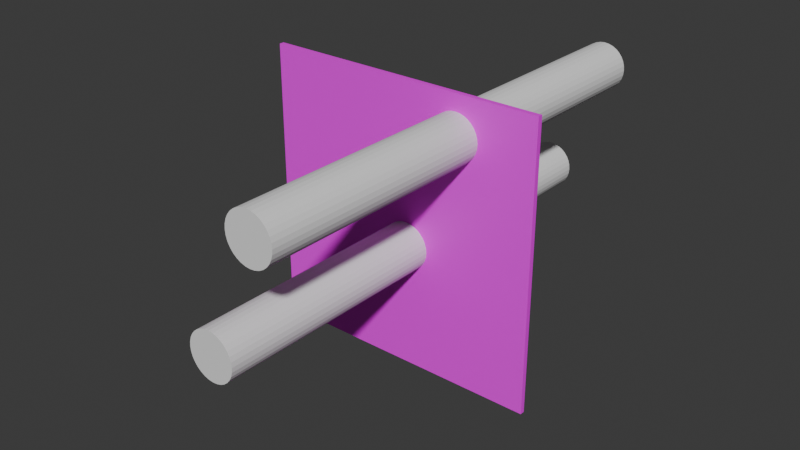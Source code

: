 # Source: model.blend  (saved by Blender 4.4.32; exported with 4.5.12 LTS)
import bpy
from mathutils import Matrix  # noqa: F401  (used for matrix-valued properties, if any)

bpy.ops.wm.read_factory_settings(use_empty=True)
scene = bpy.context.scene
scene.name = 'Scene'

# ---- collections
col_collection = bpy.data.collections.new('Collection'); scene.collection.children.link(col_collection)

# ---- images (referenced by path relative to the original .blend; pixels are not part of the script)
import os
ASSET_DIR = os.environ.get("B2B_ASSET_DIR", "")  # directory of the original .blend (textures are referenced by path, not embedded)
HERE = os.path.dirname(os.path.abspath(__file__))  # packed textures are extracted next to this script under _unpacked/

def load_image(name, relpath, width, height, colorspace="sRGB"):
    """Load a texture the original file referenced (path relative to the .blend, or extracted next to this script)."""
    p = next((c for c in (os.path.join(HERE, relpath), os.path.join(ASSET_DIR, relpath)) if relpath and os.path.exists(c)), "")
    if p:
        img = bpy.data.images.load(p, check_existing=True)
        img.name = name
    else:  # same state as the original file: an image datablock whose file is absent (Cycles renders it pink)
        img = bpy.data.images.new(name, width, height)
        img.source = "FILE"
        img.filepath = "//" + (relpath or name)
    img.colorspace_settings.name = colorspace
    return img
img_task04_tagging_02_png = load_image('Task04_Tagging_02.png', 'Task04_Tagging_02.png', 1024, 1024, 'sRGB')

# ---- materials (node trees are filled in below, after node groups)
mat_material = bpy.data.materials.new('Material')
mat_material.alpha_threshold = 0.0
mat_material.preview_render_type = 'FLAT'
mat_material.roughness = 0.5
mat_material.line_color = (0.0, 0.0, 0.0, 1.0)

# ---- material node trees
mat_material.use_nodes = True; mat_material.node_tree.nodes.clear()
_N = mat_material.node_tree.nodes; _L = mat_material.node_tree.links
n0 = _N.new('ShaderNodeOutputMaterial'); n0.name = 'Material Output'; n0.location = (300, 300)
n1 = _N.new('ShaderNodeBsdfPrincipled'); n1.name = 'Principled BSDF'; n1.location = (10, 300)
n1.inputs[3].default_value = 1.45
n2 = _N.new('ShaderNodeTexImage'); n2.name = 'Image Texture'; n2.location = (-280, 280)
n2.image = img_task04_tagging_02_png
_L.new(n1.outputs[0], n0.inputs[0])
_L.new(n2.outputs[0], n1.inputs[0])
n0.is_active_output = True

# ---- world
world_world = bpy.data.worlds.new('World'); scene.world = world_world
world_world.use_nodes = True; world_world.node_tree.nodes.clear()
_N = world_world.node_tree.nodes; _L = world_world.node_tree.links
n0 = _N.new('ShaderNodeOutputWorld'); n0.name = 'World Output'; n0.location = (300, 300)
n1 = _N.new('ShaderNodeBackground'); n1.name = 'Background'; n1.location = (10, 300)
n1.inputs[0].default_value = (0.05088, 0.05088, 0.05088, 1.0)
_L.new(n1.outputs[0], n0.inputs[0])
n0.is_active_output = True
world_world.color = (0.05088, 0.05088, 0.05088)
world_world.sun_shadow_jitter_overblur = 0.0

# ---- meshes
me_cube_001 = bpy.data.meshes.new('Cube.001')
me_cube_001.from_pydata([(-1.0, -1.0, -1.0), (-1.0, -1.0, 1.0), (-1.0, 1.0, -1.0), (-1.0, 1.0, 1.0), (1.0, -1.0, -1.0), (1.0, -1.0, 1.0), (1.0, 1.0, -1.0), (1.0, 1.0, 1.0), (-0.1001, 1.0, -0.08748), (-0.07524, 1.0, -0.0274), (-0.09065, 1.0, -0.05622), (-0.02926, 1.0, 0.01858), (0.03082, 1.0, 0.04346), (-0.0004473, 1.0, 0.03398), (-0.05452, 1.0, -0.002149), (-0.1033, 1.0, -0.12), (-0.1001, 1.0, -0.1525), (-0.06478, 1.0, -0.2253), (-0.05452, 1.0, -0.2379), (-0.07524, 1.0, -0.2126), (-0.02926, 1.0, -0.2586), (-0.09065, 1.0, -0.1838), (-0.0004473, 1.0, -0.274), (0.03082, 1.0, -0.2835), (0.09585, 1.0, 0.04346), (0.06333, 1.0, -0.2867), (0.06333, 1.0, 0.04667), (0.1271, 1.0, -0.274), (0.1812, 1.0, -0.2379), (0.1812, 1.0, -0.002149), (0.1559, 1.0, -0.2586), (0.1559, 1.0, 0.01858), (0.2173, 1.0, -0.1838), (0.2173, 1.0, -0.05622), (0.23, 1.0, -0.12), (0.2268, 1.0, -0.1525), (0.2268, 1.0, -0.08748), (0.2019, 1.0, -0.0274), (0.2019, 1.0, -0.2126), (0.1271, 1.0, 0.03398), (0.09585, 1.0, -0.2835), (-0.0004473, -1.0, 0.03398), (0.03082, -1.0, 0.04346), (0.06333, -1.0, 0.04667), (0.09585, -1.0, 0.04346), (0.1559, -1.0, 0.01858), (0.1271, -1.0, 0.03398), (0.2173, -1.0, -0.1838), (0.2019, -1.0, -0.0274), (0.23, -1.0, -0.12), (0.2268, -1.0, -0.1525), (0.2268, -1.0, -0.08748), (0.2173, -1.0, -0.05622), (0.1812, -1.0, -0.002149), (-0.1033, -1.0, -0.12), (-0.09065, -1.0, -0.1838), (-0.1001, -1.0, -0.1525), (-0.1001, -1.0, -0.08748), (-0.06499, -1.0, -0.2251), (-0.05452, -1.0, -0.2379), (-0.05452, -1.0, -0.002149), (-0.07524, -1.0, -0.2126), (-0.07524, -1.0, -0.0274), (-0.09065, -1.0, -0.05622), (0.06333, -1.0, -0.2867), (0.03082, -1.0, -0.2835), (-0.0004473, -1.0, -0.274), (0.1271, -1.0, -0.274), (0.1812, -1.0, -0.2379), (0.2019, -1.0, -0.2126), (0.09585, -1.0, -0.2835), (0.1559, -1.0, -0.2586), (-0.02926, -1.0, -0.2586), (-0.02926, -1.0, 0.01858), (0.2633, 1.0, 0.72), (0.2665, 1.0, 0.6875), (0.2665, 1.0, 0.7525), (0.276, 1.0, 0.6562), (0.2914, 1.0, 0.8126), (0.2914, 1.0, 0.6274), (0.276, 1.0, 0.7838), (0.3121, 1.0, 0.6021), (0.3374, 1.0, 0.8586), (0.3975, 1.0, 0.5565), (0.3662, 1.0, 0.566), (0.3975, 1.0, 0.8835), (0.3374, 1.0, 0.5814), (0.3662, 1.0, 0.874), (0.3121, 1.0, 0.8379), (0.4625, 1.0, 0.5565), (0.4625, 1.0, 0.8835), (0.5226, 1.0, 0.5814), (0.5226, 1.0, 0.8586), (0.4938, 1.0, 0.566), (0.4938, 1.0, 0.874), (0.5686, 1.0, 0.6274), (0.5686, 1.0, 0.8126), (0.5967, 1.0, 0.72), (0.5935, 1.0, 0.7525), (0.5935, 1.0, 0.6875), (0.584, 1.0, 0.7838), (0.584, 1.0, 0.6562), (0.5479, 1.0, 0.8379), (0.5479, 1.0, 0.6021), (0.43, 1.0, 0.8867), (0.43, 1.0, 0.5533), (0.2633, -1.0, 0.72), (0.2665, -1.0, 0.6875), (0.2665, -1.0, 0.7525), (0.2914, -1.0, 0.6274), (0.276, -1.0, 0.7838), (0.276, -1.0, 0.6562), (0.2914, -1.0, 0.8126), (0.3374, -1.0, 0.5814), (0.3121, -1.0, 0.8379), (0.3975, -1.0, 0.8835), (0.3975, -1.0, 0.5565), (0.3662, -1.0, 0.874), (0.3662, -1.0, 0.566), (0.3374, -1.0, 0.8586), (0.3121, -1.0, 0.6021), (0.4625, -1.0, 0.5565), (0.4625, -1.0, 0.8835), (0.5226, -1.0, 0.5814), (0.5226, -1.0, 0.8586), (0.4938, -1.0, 0.566), (0.4938, -1.0, 0.874), (0.5686, -1.0, 0.6274), (0.5686, -1.0, 0.8126), (0.5967, -1.0, 0.72), (0.5935, -1.0, 0.7525), (0.5935, -1.0, 0.6875), (0.584, -1.0, 0.7838), (0.584, -1.0, 0.6562), (0.5479, -1.0, 0.8379), (0.5479, -1.0, 0.6021), (0.43, -1.0, 0.8867), (0.43, -1.0, 0.5533)], [], [(0, 1, 3, 2), (86, 14, 9, 10, 8, 15, 16, 21, 19, 17, 2, 3, 7, 100, 96, 102, 92, 94, 90, 104, 85, 87, 82, 88, 78, 80, 76, 74, 75, 77, 79, 81), (100, 7, 6, 28, 38, 32, 35, 34, 36, 33, 37, 29, 31, 39, 24, 26, 12, 13, 11, 14, 86, 84, 83, 105, 89, 93, 91, 103, 95, 101, 99, 97, 98), (30, 28, 6, 2, 17, 18, 20, 22, 23, 25, 40, 27), (6, 7, 5, 4), (59, 58, 0, 4, 68, 71, 67, 70, 64, 65, 66, 72), (118, 53, 48, 52, 51, 49, 50, 47, 69, 68, 4, 5, 132, 130, 129, 131, 133, 127, 135, 123, 125, 121, 137, 116), (132, 5, 1, 0, 58, 61, 55, 56, 54, 57, 63, 62, 60, 73, 41, 42, 43, 44, 46, 45, 53, 118, 113, 120, 109, 111, 107, 106, 108, 110, 112, 114, 119, 117, 115, 136, 122, 126, 124, 134, 128), (2, 6, 4, 0), (7, 3, 1, 5), (26, 24, 44, 43), (24, 39, 46, 44), (39, 31, 45, 46), (31, 29, 53, 45), (53, 29, 37, 48), (48, 37, 33, 52), (52, 33, 36, 51), (51, 36, 34, 49), (49, 34, 35, 50), (50, 35, 32, 47), (47, 32, 38, 69), (69, 38, 28, 68), (68, 28, 30, 71), (71, 30, 27, 67), (67, 27, 40, 70), (70, 40, 25, 64), (64, 25, 23, 65), (65, 23, 22, 66), (66, 22, 20, 72), (72, 20, 18, 59), (59, 18, 17, 19, 61, 58), (19, 21, 55, 61), (21, 16, 56, 55), (16, 15, 54, 56), (15, 8, 57, 54), (8, 10, 63, 57), (10, 9, 62, 63), (9, 14, 60, 62), (14, 11, 73, 60), (11, 13, 41, 73), (13, 12, 42, 41), (12, 26, 43, 42), (104, 90, 122, 136), (90, 94, 126, 122), (94, 92, 124, 126), (92, 102, 134, 124), (134, 102, 96, 128), (128, 96, 100, 132), (132, 100, 98, 130), (130, 98, 97, 129), (129, 97, 99, 131), (131, 99, 101, 133), (133, 101, 95, 127), (127, 95, 103, 135), (135, 103, 91, 123), (123, 91, 93, 125), (125, 93, 89, 121), (121, 89, 105, 137), (137, 105, 83, 116), (116, 83, 84, 118), (118, 84, 86, 113), (113, 86, 81, 120), (81, 79, 109, 120), (79, 77, 111, 109), (77, 75, 107, 111), (75, 74, 106, 107), (74, 76, 108, 106), (76, 80, 110, 108), (80, 78, 112, 110), (78, 88, 114, 112), (88, 82, 119, 114), (82, 87, 117, 119), (87, 85, 115, 117), (85, 104, 136, 115)])
_uv = me_cube_001.uv_layers.new(name='UVMap')
_uv.uv.foreach_set('vector', [0.375, 0.0, 0.625, 0.0, 0.625, 0.25, 0.375, 0.25, 0.6688, 0.7907, 0.4728, 0.4989, 0.4624, 0.4863, 0.4547, 0.4719, 0.4499, 0.4563, 0.4483, 0.44, 0.4499, 0.4238, 0.4546, 0.4081, 0.4623, 0.3937, 0.4676, 0.3873, -3.027e-05, 0.0001639, 0.0005976, 1.0, 1.0, 0.9998, 0.7921, 0.8918, 0.7844, 0.9062, 0.774, 0.9189, 0.7614, 0.9293, 0.747, 0.937, 0.7314, 0.9417, 0.7152, 0.9433, 0.6989, 0.9417, 0.6833, 0.937, 0.6689, 0.9293, 0.6562, 0.919, 0.6459, 0.9063, 0.6382, 0.8919, 0.6334, 0.8763, 0.6318, 0.86, 0.6334, 0.8438, 0.6381, 0.8281, 0.6458, 0.8137, 0.6562, 0.8011, 0.7921, 0.8918, 1.0, 0.9998, 0.9994, -0.0004641, 0.5905, 0.381, 0.6008, 0.3936, 0.6085, 0.408, 0.6133, 0.4236, 0.6149, 0.4399, 0.6133, 0.4562, 0.6086, 0.4718, 0.6009, 0.4862, 0.5905, 0.4989, 0.5779, 0.5092, 0.5635, 0.517, 0.5479, 0.5217, 0.5317, 0.5233, 0.5154, 0.5217, 0.4998, 0.517, 0.4854, 0.5093, 0.4728, 0.4989, 0.6688, 0.7907, 0.6832, 0.783, 0.6988, 0.7782, 0.7151, 0.7766, 0.7313, 0.7782, 0.7469, 0.7829, 0.7613, 0.7906, 0.774, 0.801, 0.7843, 0.8136, 0.792, 0.828, 0.7968, 0.8437, 0.7984, 0.8599, 0.7968, 0.8762, 0.5778, 0.3706, 0.5905, 0.381, 0.9994, -0.0004641, -3.027e-05, 0.0001639, 0.4676, 0.3873, 0.4727, 0.3811, 0.4853, 0.3707, 0.4997, 0.363, 0.5153, 0.3582, 0.5316, 0.3566, 0.5478, 0.3582, 0.5634, 0.3629, 0.375, 0.5, 0.625, 0.5, 0.625, 0.75, 0.375, 0.75, 0.4729, 0.3777, 0.4677, 0.3841, 0.001435, -0.003727, 0.9999, -0.002412, 0.5906, 0.3779, 0.578, 0.3675, 0.5636, 0.3598, 0.548, 0.355, 0.5318, 0.3534, 0.5156, 0.355, 0.5, 0.3597, 0.4856, 0.3674, 0.6825, 0.7796, 0.5905, 0.4956, 0.6008, 0.483, 0.6085, 0.4686, 0.6133, 0.453, 0.6149, 0.4368, 0.6133, 0.4205, 0.6086, 0.4049, 0.6009, 0.3905, 0.5906, 0.3779, 0.9999, -0.002412, 0.9986, 0.9969, 0.791, 0.8886, 0.7958, 0.873, 0.7974, 0.8567, 0.7958, 0.8405, 0.7911, 0.8249, 0.7834, 0.8104, 0.7731, 0.7978, 0.7605, 0.7874, 0.7461, 0.7797, 0.7305, 0.775, 0.7143, 0.7733, 0.6981, 0.7749, 0.791, 0.8886, 0.9986, 0.9969, 0.0001201, 0.9956, 0.001435, -0.003727, 0.4677, 0.3841, 0.4626, 0.3903, 0.4549, 0.4047, 0.4501, 0.4203, 0.4485, 0.4366, 0.4501, 0.4528, 0.4548, 0.4684, 0.4625, 0.4828, 0.4728, 0.4955, 0.4854, 0.5058, 0.4998, 0.5136, 0.5154, 0.5183, 0.5316, 0.5199, 0.5478, 0.5184, 0.5634, 0.5136, 0.5778, 0.506, 0.5905, 0.4956, 0.6825, 0.7796, 0.6681, 0.7873, 0.6554, 0.7977, 0.6451, 0.8103, 0.6374, 0.8247, 0.6326, 0.8403, 0.631, 0.8565, 0.6326, 0.8728, 0.6373, 0.8884, 0.645, 0.9028, 0.6553, 0.9154, 0.6679, 0.9258, 0.6823, 0.9335, 0.6979, 0.9383, 0.7141, 0.9399, 0.7303, 0.9383, 0.7459, 0.9336, 0.7603, 0.9259, 0.7729, 0.9156, 0.7833, 0.903, 0.125, 0.5, 0.375, 0.5, 0.375, 0.75, 0.125, 0.75, 0.625, 0.5, 0.875, 0.5, 0.875, 0.75, 0.625, 0.75, 1.0, 0.7475, 0.9688, 0.7475, 0.9688, 0.7525, 1.0, 0.7525, 0.9688, 0.7475, 0.9375, 0.7475, 0.9375, 0.7525, 0.9688, 0.7525, 0.9375, 0.7475, 0.9062, 0.7475, 0.9062, 0.7525, 0.9375, 0.7525, 0.9062, 0.7475, 0.875, 0.7475, 0.875, 0.7525, 0.9062, 0.7525, 0.875, 0.7525, 0.875, 0.7475, 0.8438, 0.7475, 0.8438, 0.7525, 0.8438, 0.7525, 0.8438, 0.7475, 0.8125, 0.7475, 0.8125, 0.7525, 0.8125, 0.7525, 0.8125, 0.7475, 0.7812, 0.7475, 0.7812, 0.7525, 0.7812, 0.7525, 0.7812, 0.7475, 0.75, 0.7475, 0.75, 0.7525, 0.75, 0.7525, 0.75, 0.7475, 0.7188, 0.7475, 0.7188, 0.7525, 0.7188, 0.7525, 0.7188, 0.7475, 0.6875, 0.7475, 0.6875, 0.7525, 0.6875, 0.7525, 0.6875, 0.7475, 0.6562, 0.7475, 0.6562, 0.7525, 0.6562, 0.7525, 0.6562, 0.7475, 0.625, 0.7475, 0.625, 0.7525, 0.625, 0.7525, 0.625, 0.7475, 0.5938, 0.7475, 0.5938, 0.7525, 0.5938, 0.7525, 0.5938, 0.7475, 0.5625, 0.7475, 0.5625, 0.7525, 0.5625, 0.7525, 0.5625, 0.7475, 0.5312, 0.7475, 0.5312, 0.7525, 0.5312, 0.7525, 0.5312, 0.7475, 0.5, 0.7475, 0.5, 0.7525, 0.5, 0.7525, 0.5, 0.7475, 0.4688, 0.7475, 0.4688, 0.7525, 0.4688, 0.7525, 0.4688, 0.7475, 0.4375, 0.7475, 0.4375, 0.7525, 0.4375, 0.7525, 0.4375, 0.7475, 0.4062, 0.7475, 0.4062, 0.7525, 0.4062, 0.7525, 0.4062, 0.7475, 0.375, 0.7475, 0.375, 0.7525, 0.375, 0.7525, 0.375, 0.7475, 0.3595, 0.7475, 0.3438, 0.7475, 0.3438, 0.7525, 0.3592, 0.7525, 0.3438, 0.7475, 0.3125, 0.7475, 0.3125, 0.7525, 0.3438, 0.7525, 0.3125, 0.7475, 0.2812, 0.7475, 0.2812, 0.7525, 0.3125, 0.7525, 0.2812, 0.7475, 0.25, 0.7475, 0.25, 0.7525, 0.2812, 0.7525, 0.25, 0.7475, 0.2188, 0.7475, 0.2188, 0.7525, 0.25, 0.7525, 0.2188, 0.7475, 0.1875, 0.7475, 0.1875, 0.7525, 0.2188, 0.7525, 0.1875, 0.7475, 0.1562, 0.7475, 0.1562, 0.7525, 0.1875, 0.7525, 0.1562, 0.7475, 0.125, 0.7475, 0.125, 0.7525, 0.1562, 0.7525, 0.125, 0.7475, 0.09375, 0.7475, 0.09375, 0.7525, 0.125, 0.7525, 0.09375, 0.7475, 0.0625, 0.7475, 0.0625, 0.7525, 0.09375, 0.7525, 0.0625, 0.7475, 0.03125, 0.7475, 0.03125, 0.7525, 0.0625, 0.7525, 0.03125, 0.7475, 0.0, 0.7475, 0.0, 0.7525, 0.03125, 0.7525, 1.0, 0.7475, 0.9688, 0.7475, 0.9688, 0.7525, 1.0, 0.7525, 0.9688, 0.7475, 0.9375, 0.7475, 0.9375, 0.7525, 0.9688, 0.7525, 0.9375, 0.7475, 0.9062, 0.7475, 0.9062, 0.7525, 0.9375, 0.7525, 0.9062, 0.7475, 0.875, 0.7475, 0.875, 0.7525, 0.9062, 0.7525, 0.875, 0.7525, 0.875, 0.7475, 0.8438, 0.7475, 0.8438, 0.7525, 0.8438, 0.7525, 0.8438, 0.7475, 0.8125, 0.7475, 0.8125, 0.7525, 0.8125, 0.7525, 0.8125, 0.7475, 0.7812, 0.7475, 0.7812, 0.7525, 0.7812, 0.7525, 0.7812, 0.7475, 0.75, 0.7475, 0.75, 0.7525, 0.75, 0.7525, 0.75, 0.7475, 0.7188, 0.7475, 0.7188, 0.7525, 0.7188, 0.7525, 0.7188, 0.7475, 0.6875, 0.7475, 0.6875, 0.7525, 0.6875, 0.7525, 0.6875, 0.7475, 0.6562, 0.7475, 0.6562, 0.7525, 0.6562, 0.7525, 0.6562, 0.7475, 0.625, 0.7475, 0.625, 0.7525, 0.625, 0.7525, 0.625, 0.7475, 0.5938, 0.7475, 0.5938, 0.7525, 0.5938, 0.7525, 0.5938, 0.7475, 0.5625, 0.7475, 0.5625, 0.7525, 0.5625, 0.7525, 0.5625, 0.7475, 0.5312, 0.7475, 0.5312, 0.7525, 0.5312, 0.7525, 0.5312, 0.7475, 0.5, 0.7475, 0.5, 0.7525, 0.5, 0.7525, 0.5, 0.7475, 0.4688, 0.7475, 0.4688, 0.7525, 0.4688, 0.7525, 0.4688, 0.7475, 0.4375, 0.7475, 0.4375, 0.7525, 0.4375, 0.7525, 0.4375, 0.7475, 0.4062, 0.7475, 0.4062, 0.7525, 0.4062, 0.7525, 0.4062, 0.7475, 0.375, 0.7475, 0.375, 0.7525, 0.375, 0.7475, 0.3438, 0.7475, 0.3438, 0.7525, 0.375, 0.7525, 0.3438, 0.7475, 0.3125, 0.7475, 0.3125, 0.7525, 0.3438, 0.7525, 0.3125, 0.7475, 0.2812, 0.7475, 0.2812, 0.7525, 0.3125, 0.7525, 0.2812, 0.7475, 0.25, 0.7475, 0.25, 0.7525, 0.2812, 0.7525, 0.25, 0.7475, 0.2188, 0.7475, 0.2188, 0.7525, 0.25, 0.7525, 0.2188, 0.7475, 0.1875, 0.7475, 0.1875, 0.7525, 0.2188, 0.7525, 0.1875, 0.7475, 0.1562, 0.7475, 0.1562, 0.7525, 0.1875, 0.7525, 0.1562, 0.7475, 0.125, 0.7475, 0.125, 0.7525, 0.1562, 0.7525, 0.125, 0.7475, 0.09375, 0.7475, 0.09375, 0.7525, 0.125, 0.7525, 0.09375, 0.7475, 0.0625, 0.7475, 0.0625, 0.7525, 0.09375, 0.7525, 0.0625, 0.7475, 0.03125, 0.7475, 0.03125, 0.7525, 0.0625, 0.7525, 0.03125, 0.7475, 0.0, 0.7475, 0.0, 0.7525, 0.03125, 0.7525])
me_cube_001.materials.append(mat_material)
me_cube_001.update()
me_cylinder = bpy.data.meshes.new('Cylinder')
me_cylinder.from_pydata([(0.0, 1.0, -1.0), (0.0, 1.0, 1.0), (0.1951, 0.9808, -1.0), (0.1951, 0.9808, 1.0), (0.3827, 0.9239, -1.0), (0.3827, 0.9239, 1.0), (0.5556, 0.8315, -1.0), (0.5556, 0.8315, 1.0), (0.7071, 0.7071, -1.0), (0.7071, 0.7071, 1.0), (0.8315, 0.5556, -1.0), (0.8315, 0.5556, 1.0), (0.9239, 0.3827, -1.0), (0.9239, 0.3827, 1.0), (0.9808, 0.1951, -1.0), (0.9808, 0.1951, 1.0), (1.0, 0.0, -1.0), (1.0, 0.0, 1.0), (0.9808, -0.1951, -1.0), (0.9808, -0.1951, 1.0), (0.9239, -0.3827, -1.0), (0.9239, -0.3827, 1.0), (0.8315, -0.5556, -1.0), (0.8315, -0.5556, 1.0), (0.7071, -0.7071, -1.0), (0.7071, -0.7071, 1.0), (0.5556, -0.8315, -1.0), (0.5556, -0.8315, 1.0), (0.3827, -0.9239, -1.0), (0.3827, -0.9239, 1.0), (0.1951, -0.9808, -1.0), (0.1951, -0.9808, 1.0), (0.0, -1.0, -1.0), (0.0, -1.0, 1.0), (-0.1951, -0.9808, -1.0), (-0.1951, -0.9808, 1.0), (-0.3827, -0.9239, -1.0), (-0.3827, -0.9239, 1.0), (-0.5556, -0.8315, -1.0), (-0.5556, -0.8315, 1.0), (-0.7071, -0.7071, -1.0), (-0.7071, -0.7071, 1.0), (-0.8315, -0.5556, -1.0), (-0.8315, -0.5556, 1.0), (-0.9239, -0.3827, -1.0), (-0.9239, -0.3827, 1.0), (-0.9808, -0.1951, -1.0), (-0.9808, -0.1951, 1.0), (-1.0, 0.0, -1.0), (-1.0, 0.0, 1.0), (-0.9808, 0.1951, -1.0), (-0.9808, 0.1951, 1.0), (-0.9239, 0.3827, -1.0), (-0.9239, 0.3827, 1.0), (-0.8315, 0.5556, -1.0), (-0.8315, 0.5556, 1.0), (-0.7071, 0.7071, -1.0), (-0.7071, 0.7071, 1.0), (-0.5556, 0.8315, -1.0), (-0.5556, 0.8315, 1.0), (-0.3827, 0.9239, -1.0), (-0.3827, 0.9239, 1.0), (-0.1951, 0.9808, -1.0), (-0.1951, 0.9808, 1.0)], [], [(0, 1, 3, 2), (2, 3, 5, 4), (4, 5, 7, 6), (6, 7, 9, 8), (8, 9, 11, 10), (10, 11, 13, 12), (12, 13, 15, 14), (14, 15, 17, 16), (16, 17, 19, 18), (18, 19, 21, 20), (20, 21, 23, 22), (22, 23, 25, 24), (24, 25, 27, 26), (26, 27, 29, 28), (28, 29, 31, 30), (30, 31, 33, 32), (32, 33, 35, 34), (34, 35, 37, 36), (36, 37, 39, 38), (38, 39, 41, 40), (40, 41, 43, 42), (42, 43, 45, 44), (44, 45, 47, 46), (46, 47, 49, 48), (48, 49, 51, 50), (50, 51, 53, 52), (52, 53, 55, 54), (54, 55, 57, 56), (56, 57, 59, 58), (58, 59, 61, 60), (3, 1, 63, 61, 59, 57, 55, 53, 51, 49, 47, 45, 43, 41, 39, 37, 35, 33, 31, 29, 27, 25, 23, 21, 19, 17, 15, 13, 11, 9, 7, 5), (60, 61, 63, 62), (62, 63, 1, 0), (0, 2, 4, 6, 8, 10, 12, 14, 16, 18, 20, 22, 24, 26, 28, 30, 32, 34, 36, 38, 40, 42, 44, 46, 48, 50, 52, 54, 56, 58, 60, 62)])
_uv = me_cylinder.uv_layers.new(name='UVMap')
_uv.uv.foreach_set('vector', [1.0, 0.5, 1.0, 1.0, 0.9688, 1.0, 0.9688, 0.5, 0.9688, 0.5, 0.9688, 1.0, 0.9375, 1.0, 0.9375, 0.5, 0.9375, 0.5, 0.9375, 1.0, 0.9062, 1.0, 0.9062, 0.5, 0.9062, 0.5, 0.9062, 1.0, 0.875, 1.0, 0.875, 0.5, 0.875, 0.5, 0.875, 1.0, 0.8438, 1.0, 0.8438, 0.5, 0.8438, 0.5, 0.8438, 1.0, 0.8125, 1.0, 0.8125, 0.5, 0.8125, 0.5, 0.8125, 1.0, 0.7812, 1.0, 0.7812, 0.5, 0.7812, 0.5, 0.7812, 1.0, 0.75, 1.0, 0.75, 0.5, 0.75, 0.5, 0.75, 1.0, 0.7188, 1.0, 0.7188, 0.5, 0.7188, 0.5, 0.7188, 1.0, 0.6875, 1.0, 0.6875, 0.5, 0.6875, 0.5, 0.6875, 1.0, 0.6562, 1.0, 0.6562, 0.5, 0.6562, 0.5, 0.6562, 1.0, 0.625, 1.0, 0.625, 0.5, 0.625, 0.5, 0.625, 1.0, 0.5938, 1.0, 0.5938, 0.5, 0.5938, 0.5, 0.5938, 1.0, 0.5625, 1.0, 0.5625, 0.5, 0.5625, 0.5, 0.5625, 1.0, 0.5312, 1.0, 0.5312, 0.5, 0.5312, 0.5, 0.5312, 1.0, 0.5, 1.0, 0.5, 0.5, 0.5, 0.5, 0.5, 1.0, 0.4688, 1.0, 0.4688, 0.5, 0.4688, 0.5, 0.4688, 1.0, 0.4375, 1.0, 0.4375, 0.5, 0.4375, 0.5, 0.4375, 1.0, 0.4062, 1.0, 0.4062, 0.5, 0.4062, 0.5, 0.4062, 1.0, 0.375, 1.0, 0.375, 0.5, 0.375, 0.5, 0.375, 1.0, 0.3438, 1.0, 0.3438, 0.5, 0.3438, 0.5, 0.3438, 1.0, 0.3125, 1.0, 0.3125, 0.5, 0.3125, 0.5, 0.3125, 1.0, 0.2812, 1.0, 0.2812, 0.5, 0.2812, 0.5, 0.2812, 1.0, 0.25, 1.0, 0.25, 0.5, 0.25, 0.5, 0.25, 1.0, 0.2188, 1.0, 0.2188, 0.5, 0.2188, 0.5, 0.2188, 1.0, 0.1875, 1.0, 0.1875, 0.5, 0.1875, 0.5, 0.1875, 1.0, 0.1562, 1.0, 0.1562, 0.5, 0.1562, 0.5, 0.1562, 1.0, 0.125, 1.0, 0.125, 0.5, 0.125, 0.5, 0.125, 1.0, 0.09375, 1.0, 0.09375, 0.5, 0.09375, 0.5, 0.09375, 1.0, 0.0625, 1.0, 0.0625, 0.5, 0.2968, 0.4854, 0.25, 0.49, 0.2032, 0.4854, 0.1582, 0.4717, 0.1167, 0.4496, 0.08029, 0.4197, 0.05045, 0.3833, 0.02827, 0.3418, 0.01461, 0.2968, 0.01, 0.25, 0.01461, 0.2032, 0.02827, 0.1582, 0.05045, 0.1167, 0.08029, 0.08029, 0.1167, 0.05045, 0.1582, 0.02827, 0.2032, 0.01461, 0.25, 0.01, 0.2968, 0.01461, 0.3418, 0.02827, 0.3833, 0.05045, 0.4197, 0.08029, 0.4496, 0.1167, 0.4717, 0.1582, 0.4854, 0.2032, 0.49, 0.25, 0.4854, 0.2968, 0.4717, 0.3418, 0.4496, 0.3833, 0.4197, 0.4197, 0.3833, 0.4496, 0.3418, 0.4717, 0.0625, 0.5, 0.0625, 1.0, 0.03125, 1.0, 0.03125, 0.5, 0.03125, 0.5, 0.03125, 1.0, 0.0, 1.0, 0.0, 0.5, 0.75, 0.49, 0.7968, 0.4854, 0.8418, 0.4717, 0.8833, 0.4496, 0.9197, 0.4197, 0.9496, 0.3833, 0.9717, 0.3418, 0.9854, 0.2968, 0.99, 0.25, 0.9854, 0.2032, 0.9717, 0.1582, 0.9496, 0.1167, 0.9197, 0.08029, 0.8833, 0.05045, 0.8418, 0.02827, 0.7968, 0.01461, 0.75, 0.01, 0.7032, 0.01461, 0.6582, 0.02827, 0.6167, 0.05045, 0.5803, 0.08029, 0.5504, 0.1167, 0.5283, 0.1582, 0.5146, 0.2032, 0.51, 0.25, 0.5146, 0.2968, 0.5283, 0.3418, 0.5504, 0.3833, 0.5803, 0.4197, 0.6167, 0.4496, 0.6582, 0.4717, 0.7032, 0.4854])
me_cylinder.update()
me_cylinder_001 = bpy.data.meshes.new('Cylinder.001')
me_cylinder_001.from_pydata([(0.0, 1.0, -1.0), (0.0, 1.0, 1.0), (0.1951, 0.9808, -1.0), (0.1951, 0.9808, 1.0), (0.3827, 0.9239, -1.0), (0.3827, 0.9239, 1.0), (0.5556, 0.8315, -1.0), (0.5556, 0.8315, 1.0), (0.7071, 0.7071, -1.0), (0.7071, 0.7071, 1.0), (0.8315, 0.5556, -1.0), (0.8315, 0.5556, 1.0), (0.9239, 0.3827, -1.0), (0.9239, 0.3827, 1.0), (0.9808, 0.1951, -1.0), (0.9808, 0.1951, 1.0), (1.0, 0.0, -1.0), (1.0, 0.0, 1.0), (0.9808, -0.1951, -1.0), (0.9808, -0.1951, 1.0), (0.9239, -0.3827, -1.0), (0.9239, -0.3827, 1.0), (0.8315, -0.5556, -1.0), (0.8315, -0.5556, 1.0), (0.7071, -0.7071, -1.0), (0.7071, -0.7071, 1.0), (0.5556, -0.8315, -1.0), (0.5556, -0.8315, 1.0), (0.3827, -0.9239, -1.0), (0.3827, -0.9239, 1.0), (0.1951, -0.9808, -1.0), (0.1951, -0.9808, 1.0), (0.0, -1.0, -1.0), (0.0, -1.0, 1.0), (-0.1951, -0.9808, -1.0), (-0.1951, -0.9808, 1.0), (-0.3827, -0.9239, -1.0), (-0.3827, -0.9239, 1.0), (-0.5556, -0.8315, -1.0), (-0.5556, -0.8315, 1.0), (-0.7071, -0.7071, -1.0), (-0.7071, -0.7071, 1.0), (-0.8315, -0.5556, -1.0), (-0.8315, -0.5556, 1.0), (-0.9239, -0.3827, -1.0), (-0.9239, -0.3827, 1.0), (-0.9808, -0.1951, -1.0), (-0.9808, -0.1951, 1.0), (-1.0, 0.0, -1.0), (-1.0, 0.0, 1.0), (-0.9808, 0.1951, -1.0), (-0.9808, 0.1951, 1.0), (-0.9239, 0.3827, -1.0), (-0.9239, 0.3827, 1.0), (-0.8315, 0.5556, -1.0), (-0.8315, 0.5556, 1.0), (-0.7071, 0.7071, -1.0), (-0.7071, 0.7071, 1.0), (-0.5556, 0.8315, -1.0), (-0.5556, 0.8315, 1.0), (-0.3827, 0.9239, -1.0), (-0.3827, 0.9239, 1.0), (-0.1951, 0.9808, -1.0), (-0.1951, 0.9808, 1.0)], [], [(0, 1, 3, 2), (2, 3, 5, 4), (4, 5, 7, 6), (6, 7, 9, 8), (8, 9, 11, 10), (10, 11, 13, 12), (12, 13, 15, 14), (14, 15, 17, 16), (16, 17, 19, 18), (18, 19, 21, 20), (20, 21, 23, 22), (22, 23, 25, 24), (24, 25, 27, 26), (26, 27, 29, 28), (28, 29, 31, 30), (30, 31, 33, 32), (32, 33, 35, 34), (34, 35, 37, 36), (36, 37, 39, 38), (38, 39, 41, 40), (40, 41, 43, 42), (42, 43, 45, 44), (44, 45, 47, 46), (46, 47, 49, 48), (48, 49, 51, 50), (50, 51, 53, 52), (52, 53, 55, 54), (54, 55, 57, 56), (56, 57, 59, 58), (58, 59, 61, 60), (3, 1, 63, 61, 59, 57, 55, 53, 51, 49, 47, 45, 43, 41, 39, 37, 35, 33, 31, 29, 27, 25, 23, 21, 19, 17, 15, 13, 11, 9, 7, 5), (60, 61, 63, 62), (62, 63, 1, 0), (0, 2, 4, 6, 8, 10, 12, 14, 16, 18, 20, 22, 24, 26, 28, 30, 32, 34, 36, 38, 40, 42, 44, 46, 48, 50, 52, 54, 56, 58, 60, 62)])
_uv = me_cylinder_001.uv_layers.new(name='UVMap')
_uv.uv.foreach_set('vector', [1.0, 0.5, 1.0, 1.0, 0.9688, 1.0, 0.9688, 0.5, 0.9688, 0.5, 0.9688, 1.0, 0.9375, 1.0, 0.9375, 0.5, 0.9375, 0.5, 0.9375, 1.0, 0.9062, 1.0, 0.9062, 0.5, 0.9062, 0.5, 0.9062, 1.0, 0.875, 1.0, 0.875, 0.5, 0.875, 0.5, 0.875, 1.0, 0.8438, 1.0, 0.8438, 0.5, 0.8438, 0.5, 0.8438, 1.0, 0.8125, 1.0, 0.8125, 0.5, 0.8125, 0.5, 0.8125, 1.0, 0.7812, 1.0, 0.7812, 0.5, 0.7812, 0.5, 0.7812, 1.0, 0.75, 1.0, 0.75, 0.5, 0.75, 0.5, 0.75, 1.0, 0.7188, 1.0, 0.7188, 0.5, 0.7188, 0.5, 0.7188, 1.0, 0.6875, 1.0, 0.6875, 0.5, 0.6875, 0.5, 0.6875, 1.0, 0.6562, 1.0, 0.6562, 0.5, 0.6562, 0.5, 0.6562, 1.0, 0.625, 1.0, 0.625, 0.5, 0.625, 0.5, 0.625, 1.0, 0.5938, 1.0, 0.5938, 0.5, 0.5938, 0.5, 0.5938, 1.0, 0.5625, 1.0, 0.5625, 0.5, 0.5625, 0.5, 0.5625, 1.0, 0.5312, 1.0, 0.5312, 0.5, 0.5312, 0.5, 0.5312, 1.0, 0.5, 1.0, 0.5, 0.5, 0.5, 0.5, 0.5, 1.0, 0.4688, 1.0, 0.4688, 0.5, 0.4688, 0.5, 0.4688, 1.0, 0.4375, 1.0, 0.4375, 0.5, 0.4375, 0.5, 0.4375, 1.0, 0.4062, 1.0, 0.4062, 0.5, 0.4062, 0.5, 0.4062, 1.0, 0.375, 1.0, 0.375, 0.5, 0.375, 0.5, 0.375, 1.0, 0.3438, 1.0, 0.3438, 0.5, 0.3438, 0.5, 0.3438, 1.0, 0.3125, 1.0, 0.3125, 0.5, 0.3125, 0.5, 0.3125, 1.0, 0.2812, 1.0, 0.2812, 0.5, 0.2812, 0.5, 0.2812, 1.0, 0.25, 1.0, 0.25, 0.5, 0.25, 0.5, 0.25, 1.0, 0.2188, 1.0, 0.2188, 0.5, 0.2188, 0.5, 0.2188, 1.0, 0.1875, 1.0, 0.1875, 0.5, 0.1875, 0.5, 0.1875, 1.0, 0.1562, 1.0, 0.1562, 0.5, 0.1562, 0.5, 0.1562, 1.0, 0.125, 1.0, 0.125, 0.5, 0.125, 0.5, 0.125, 1.0, 0.09375, 1.0, 0.09375, 0.5, 0.09375, 0.5, 0.09375, 1.0, 0.0625, 1.0, 0.0625, 0.5, 0.2968, 0.4854, 0.25, 0.49, 0.2032, 0.4854, 0.1582, 0.4717, 0.1167, 0.4496, 0.08029, 0.4197, 0.05045, 0.3833, 0.02827, 0.3418, 0.01461, 0.2968, 0.01, 0.25, 0.01461, 0.2032, 0.02827, 0.1582, 0.05045, 0.1167, 0.08029, 0.08029, 0.1167, 0.05045, 0.1582, 0.02827, 0.2032, 0.01461, 0.25, 0.01, 0.2968, 0.01461, 0.3418, 0.02827, 0.3833, 0.05045, 0.4197, 0.08029, 0.4496, 0.1167, 0.4717, 0.1582, 0.4854, 0.2032, 0.49, 0.25, 0.4854, 0.2968, 0.4717, 0.3418, 0.4496, 0.3833, 0.4197, 0.4197, 0.3833, 0.4496, 0.3418, 0.4717, 0.0625, 0.5, 0.0625, 1.0, 0.03125, 1.0, 0.03125, 0.5, 0.03125, 0.5, 0.03125, 1.0, 0.0, 1.0, 0.0, 0.5, 0.75, 0.49, 0.7968, 0.4854, 0.8418, 0.4717, 0.8833, 0.4496, 0.9197, 0.4197, 0.9496, 0.3833, 0.9717, 0.3418, 0.9854, 0.2968, 0.99, 0.25, 0.9854, 0.2032, 0.9717, 0.1582, 0.9496, 0.1167, 0.9197, 0.08029, 0.8833, 0.05045, 0.8418, 0.02827, 0.7968, 0.01461, 0.75, 0.01, 0.7032, 0.01461, 0.6582, 0.02827, 0.6167, 0.05045, 0.5803, 0.08029, 0.5504, 0.1167, 0.5283, 0.1582, 0.5146, 0.2032, 0.51, 0.25, 0.5146, 0.2968, 0.5283, 0.3418, 0.5504, 0.3833, 0.5803, 0.4197, 0.6167, 0.4496, 0.6582, 0.4717, 0.7032, 0.4854])
me_cylinder_001.update()

# ---- objects
ob_cube = bpy.data.objects.new('Cube', me_cube_001)
ob_cylinder = bpy.data.objects.new('Cylinder', me_cylinder)
ob_cylinder_001 = bpy.data.objects.new('Cylinder.001', me_cylinder_001)

# ---- transforms, parenting, visibility, modifiers, constraints
ob_cube.location = (0.3, 0.0, 0.3)
ob_cube.scale = (0.3, 0.005, 0.3)
ob_cylinder.location = (0.319, 0.0, 0.264)
ob_cylinder.rotation_euler = (1.571, 0.0, 0.0)
ob_cylinder.scale = (0.05, 0.05, 0.5)
ob_cylinder_001.location = (0.429, 0.0, 0.516)
ob_cylinder_001.rotation_euler = (1.571, 0.0, 0.0)
ob_cylinder_001.scale = (0.05, 0.05, 0.5)

# ---- collection membership
col_collection.objects.link(ob_cube)
col_collection.objects.link(ob_cylinder)
col_collection.objects.link(ob_cylinder_001)

# ---- scene / render settings (as saved in the file)
scene.frame_start = 1; scene.frame_end = 250; scene.frame_set(1)
scene.render.engine = 'BLENDER_EEVEE_NEXT'
bpy.context.view_layer.update()

# ---- added for rendering (the .blend has no active camera and no usable light): camera, sun
cam_auto = bpy.data.cameras.new('AutoCamera')
cam_auto.lens = 50.0
cam_auto.sensor_width = 36.0
cam_auto.clip_end = 1000.0
ob_auto_camera = bpy.data.objects.new('AutoCamera', cam_auto)
scene.collection.objects.link(ob_auto_camera)
ob_auto_camera.location = (1.51342, -1.4561, 1.27074)
ob_auto_camera.rotation_euler = (1.09748, -7.21219e-08, 0.694738)
scene.camera = ob_auto_camera
light_auto_sun = bpy.data.lights.new('AutoSun', 'SUN')
light_auto_sun.energy = 3.0
light_auto_sun.angle = 0.0523599
ob_auto_sun = bpy.data.objects.new('AutoSun', light_auto_sun)
scene.collection.objects.link(ob_auto_sun)
ob_auto_sun.rotation_euler = (0.872665, 0.174533, 0.523599)
bpy.context.view_layer.update()
